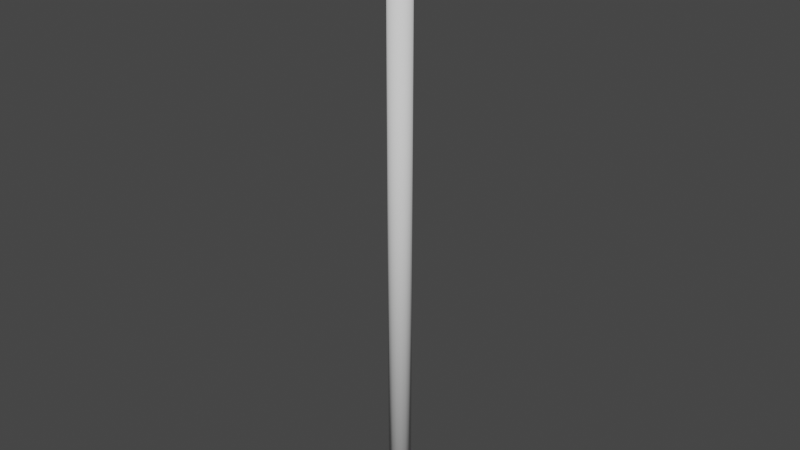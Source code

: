 # Source: lizak_wiazdka.blend  (saved by Blender 3.3.6; exported with 4.5.12 LTS)
import bpy
from mathutils import Matrix  # noqa: F401  (used for matrix-valued properties, if any)

bpy.ops.wm.read_factory_settings(use_empty=True)
scene = bpy.context.scene
scene.name = 'Scene'

# ---- collections
col_collection = bpy.data.collections.new('Collection'); scene.collection.children.link(col_collection)

# ---- world
world_world = bpy.data.worlds.new('World'); scene.world = world_world
world_world.use_nodes = True; world_world.node_tree.nodes.clear()
_N = world_world.node_tree.nodes; _L = world_world.node_tree.links
n0 = _N.new('ShaderNodeOutputWorld'); n0.name = 'World Output'; n0.location = (300, 300)
n1 = _N.new('ShaderNodeBackground'); n1.name = 'Background'; n1.location = (10, 300)
n1.inputs[0].default_value = (0.05088, 0.05088, 0.05088, 1.0)
_L.new(n1.outputs[0], n0.inputs[0])
n0.is_active_output = True
world_world.color = (0.05088, 0.05088, 0.05088)
world_world.use_sun_shadow = False
world_world.sun_shadow_jitter_overblur = 0.0

# ---- meshes
me_cylinder = bpy.data.meshes.new('Cylinder')
me_cylinder.from_pydata([(5.268e-09, 0.05725, -0.05725), (5.268e-09, 0.05725, 3.074), (0.02191, 0.0529, -0.05725), (0.02191, 0.0529, 3.074), (0.04048, 0.04048, -0.05725), (0.04048, 0.04048, 3.074), (0.0529, 0.02191, -0.05725), (0.0529, 0.02191, 3.074), (0.05725, 7.024e-09, -0.05725), (0.05725, 7.024e-09, 3.074), (0.0529, -0.02191, -0.05725), (0.0529, -0.02191, 3.074), (0.04048, -0.04048, -0.05725), (0.04048, -0.04048, 3.074), (0.02191, -0.0529, -0.05725), (0.02191, -0.0529, 3.074), (5.268e-09, -0.05725, -0.05725), (5.268e-09, -0.05725, 3.074), (-0.02191, -0.0529, -0.05725), (-0.02191, -0.0529, 3.074), (-0.04048, -0.04048, -0.05725), (-0.04048, -0.04048, 3.074), (-0.0529, -0.02191, -0.05725), (-0.0529, -0.02191, 3.074), (-0.05725, 7.024e-09, -0.05725), (-0.05725, 7.024e-09, 3.074), (-0.0529, 0.02191, -0.05725), (-0.0529, 0.02191, 3.074), (-0.04048, 0.04048, -0.05725), (-0.04048, 0.04048, 3.074), (-0.02191, 0.0529, -0.05725), (-0.02191, 0.0529, 3.074)], [], [(0, 1, 3, 2), (2, 3, 5, 4), (4, 5, 7, 6), (6, 7, 9, 8), (8, 9, 11, 10), (10, 11, 13, 12), (12, 13, 15, 14), (14, 15, 17, 16), (16, 17, 19, 18), (18, 19, 21, 20), (20, 21, 23, 22), (22, 23, 25, 24), (24, 25, 27, 26), (26, 27, 29, 28), (3, 1, 31, 29, 27, 25, 23, 21, 19, 17, 15, 13, 11, 9, 7, 5), (28, 29, 31, 30), (30, 31, 1, 0), (0, 2, 4, 6, 8, 10, 12, 14, 16, 18, 20, 22, 24, 26, 28, 30)])
me_cylinder.polygons.foreach_set('use_smooth', [True] * 18)
_uv = me_cylinder.uv_layers.new(name='UVMap')
_uv.uv.foreach_set('vector', [1.0, 0.5, 1.0, 1.0, 0.9375, 1.0, 0.9375, 0.5, 0.9375, 0.5, 0.9375, 1.0, 0.875, 1.0, 0.875, 0.5, 0.875, 0.5, 0.875, 1.0, 0.8125, 1.0, 0.8125, 0.5, 0.8125, 0.5, 0.8125, 1.0, 0.75, 1.0, 0.75, 0.5, 0.75, 0.5, 0.75, 1.0, 0.6875, 1.0, 0.6875, 0.5, 0.6875, 0.5, 0.6875, 1.0, 0.625, 1.0, 0.625, 0.5, 0.625, 0.5, 0.625, 1.0, 0.5625, 1.0, 0.5625, 0.5, 0.5625, 0.5, 0.5625, 1.0, 0.5, 1.0, 0.5, 0.5, 0.5, 0.5, 0.5, 1.0, 0.4375, 1.0, 0.4375, 0.5, 0.4375, 0.5, 0.4375, 1.0, 0.375, 1.0, 0.375, 0.5, 0.375, 0.5, 0.375, 1.0, 0.3125, 1.0, 0.3125, 0.5, 0.3125, 0.5, 0.3125, 1.0, 0.25, 1.0, 0.25, 0.5, 0.25, 0.5, 0.25, 1.0, 0.1875, 1.0, 0.1875, 0.5, 0.1875, 0.5, 0.1875, 1.0, 0.125, 1.0, 0.125, 0.5, 0.3418, 0.4717, 0.25, 0.49, 0.1582, 0.4717, 0.08029, 0.4197, 0.02827, 0.3418, 0.01, 0.25, 0.02827, 0.1582, 0.08029, 0.08029, 0.1582, 0.02827, 0.25, 0.01, 0.3418, 0.02827, 0.4197, 0.08029, 0.4717, 0.1582, 0.49, 0.25, 0.4717, 0.3418, 0.4197, 0.4197, 0.125, 0.5, 0.125, 1.0, 0.0625, 1.0, 0.0625, 0.5, 0.0625, 0.5, 0.0625, 1.0, 0.0, 1.0, 0.0, 0.5, 0.75, 0.49, 0.8418, 0.4717, 0.9197, 0.4197, 0.9717, 0.3418, 0.99, 0.25, 0.9717, 0.1582, 0.9197, 0.08029, 0.8418, 0.02827, 0.75, 0.01, 0.6582, 0.02827, 0.5803, 0.08029, 0.5283, 0.1582, 0.51, 0.25, 0.5283, 0.3418, 0.5803, 0.4197, 0.6582, 0.4717])
me_cylinder.update()

# ---- objects
ob_cylinder = bpy.data.objects.new('Cylinder', me_cylinder)

# ---- transforms, parenting, visibility, modifiers, constraints
ob_cylinder.location = (0.0, 0.0, 0.0)

# ---- collection membership
col_collection.objects.link(ob_cylinder)

# ---- scene / render settings (as saved in the file)
scene.frame_start = 1; scene.frame_end = 250; scene.frame_set(1)
scene.render.engine = 'BLENDER_EEVEE_NEXT'
scene.cycles.sampling_pattern = 'TABULATED_SOBOL'
scene.cycles.use_light_tree = False
scene.view_settings.view_transform = 'Filmic'
bpy.context.view_layer.update()

# ---- added for rendering (the .blend has no active camera and no usable light): camera, sun
cam_auto = bpy.data.cameras.new('AutoCamera')
cam_auto.lens = 50.0
cam_auto.sensor_width = 36.0
cam_auto.clip_end = 1000.0
ob_auto_camera = bpy.data.objects.new('AutoCamera', cam_auto)
scene.collection.objects.link(ob_auto_camera)
ob_auto_camera.location = (2.90136, -3.48163, 3.82967)
ob_auto_camera.rotation_euler = (1.09748, -7.21219e-08, 0.694738)
scene.camera = ob_auto_camera
light_auto_sun = bpy.data.lights.new('AutoSun', 'SUN')
light_auto_sun.energy = 3.0
light_auto_sun.angle = 0.0523599
ob_auto_sun = bpy.data.objects.new('AutoSun', light_auto_sun)
scene.collection.objects.link(ob_auto_sun)
ob_auto_sun.rotation_euler = (0.872665, 0.174533, 0.523599)
bpy.context.view_layer.update()
